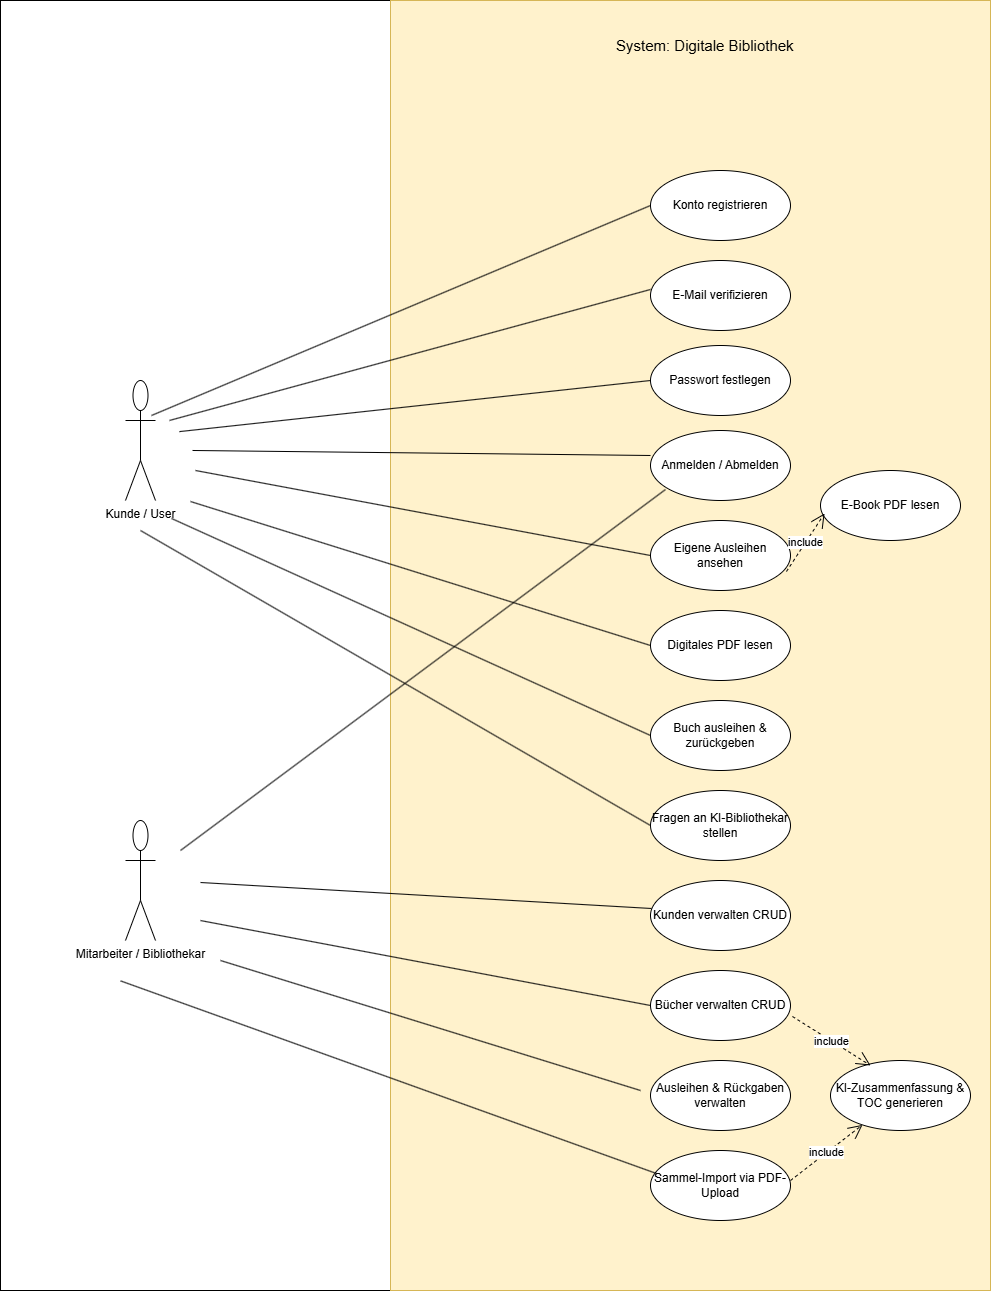

The diagram above was exported from draw.io. Its source (the exported page's mxGraphModel, read from the mxfile embedded in the PNG):
<mxGraphModel dx="3184" dy="2474" grid="1" gridSize="10" guides="1" tooltips="1" connect="1" arrows="1" fold="1" page="1" pageScale="1" pageWidth="827" pageHeight="1169" math="0" shadow="0">
  <root>
    <mxCell id="0" />
    <mxCell id="1" parent="0" />
    <mxCell id="2" parent="1" style="rounded=0;whiteSpace=wrap;html=1;" value="" vertex="1">
      <mxGeometry height="1290" width="390" x="40" y="1080" as="geometry" />
    </mxCell>
    <mxCell id="3" parent="1" style="rounded=0;whiteSpace=wrap;html=1;fillColor=#fff2cc;strokeColor=#d6b656;" value="" vertex="1">
      <mxGeometry height="1290" width="600" x="430" y="1080" as="geometry" />
    </mxCell>
    <mxCell id="4" parent="1" style="shape=umlActor;verticalLabelPosition=bottom;verticalAlign=top;html=1;" value="Kunde / User" vertex="1">
      <mxGeometry height="120" width="30" x="165" y="1460" as="geometry" />
    </mxCell>
    <mxCell id="5" parent="1" style="shape=umlActor;verticalLabelPosition=bottom;verticalAlign=top;html=1;" value="Mitarbeiter / Bibliothekar" vertex="1">
      <mxGeometry height="120" width="30" x="165" y="1900" as="geometry" />
    </mxCell>
    <mxCell id="6" parent="1" style="ellipse;whiteSpace=wrap;html=1;" value="Anmelden / Abmelden" vertex="1">
      <mxGeometry height="70" width="140" x="690" y="1510" as="geometry" />
    </mxCell>
    <mxCell id="7" parent="1" style="ellipse;whiteSpace=wrap;html=1;" value="Passwort festlegen" vertex="1">
      <mxGeometry height="70" width="140" x="690" y="1425" as="geometry" />
    </mxCell>
    <mxCell id="8" parent="1" style="ellipse;whiteSpace=wrap;html=1;" value="E-Mail verifizieren" vertex="1">
      <mxGeometry height="70" width="140" x="690" y="1340" as="geometry" />
    </mxCell>
    <mxCell id="9" parent="1" style="ellipse;whiteSpace=wrap;html=1;" value="Konto registrieren" vertex="1">
      <mxGeometry height="70" width="140" x="690" y="1250" as="geometry" />
    </mxCell>
    <mxCell id="10" parent="1" style="ellipse;whiteSpace=wrap;html=1;" value="Eigene Ausleihen ansehen" vertex="1">
      <mxGeometry height="70" width="140" x="690" y="1600" as="geometry" />
    </mxCell>
    <mxCell id="11" parent="1" style="ellipse;whiteSpace=wrap;html=1;" value="Digitales PDF lesen" vertex="1">
      <mxGeometry height="70" width="140" x="690" y="1690" as="geometry" />
    </mxCell>
    <mxCell id="12" parent="1" style="ellipse;whiteSpace=wrap;html=1;" value="Buch ausleihen &amp;amp; zurückgeben" vertex="1">
      <mxGeometry height="70" width="140" x="690" y="1780" as="geometry" />
    </mxCell>
    <mxCell id="13" parent="1" style="ellipse;whiteSpace=wrap;html=1;" value="Fragen an KI-Bibliothekar stellen" vertex="1">
      <mxGeometry height="70" width="140" x="690" y="1870" as="geometry" />
    </mxCell>
    <mxCell id="14" parent="1" style="ellipse;whiteSpace=wrap;html=1;" value="Kunden verwalten CRUD" vertex="1">
      <mxGeometry height="70" width="140" x="690" y="1960" as="geometry" />
    </mxCell>
    <mxCell id="15" parent="1" style="ellipse;whiteSpace=wrap;html=1;" value="Bücher verwalten CRUD" vertex="1">
      <mxGeometry height="70" width="140" x="690" y="2050" as="geometry" />
    </mxCell>
    <mxCell id="16" parent="1" style="ellipse;whiteSpace=wrap;html=1;" value="Ausleihen &amp;amp; Rückgaben verwalten" vertex="1">
      <mxGeometry height="70" width="140" x="690" y="2140" as="geometry" />
    </mxCell>
    <mxCell id="17" edge="1" parent="1" style="endArrow=none;html=1;rounded=0;" value="">
      <mxGeometry height="50" relative="1" width="50" as="geometry">
        <mxPoint x="260" y="2040" as="sourcePoint" />
        <mxPoint x="680" y="2170" as="targetPoint" />
      </mxGeometry>
    </mxCell>
    <mxCell id="18" edge="1" parent="1" style="endArrow=none;html=1;rounded=0;exitX=1;exitY=0.667;exitDx=0;exitDy=0;exitPerimeter=0;entryX=0;entryY=0.5;entryDx=0;entryDy=0;" target="15" value="">
      <mxGeometry height="50" relative="1" width="50" as="geometry">
        <mxPoint x="240" y="2000.04" as="sourcePoint" />
        <mxPoint x="320" y="1980" as="targetPoint" />
      </mxGeometry>
    </mxCell>
    <mxCell id="19" edge="1" parent="1" style="endArrow=none;html=1;rounded=0;exitX=1;exitY=0.35;exitDx=0;exitDy=0;exitPerimeter=0;entryX=0.007;entryY=0.4;entryDx=0;entryDy=0;entryPerimeter=0;" target="14" value="">
      <mxGeometry height="50" relative="1" width="50" as="geometry">
        <mxPoint x="240" y="1962" as="sourcePoint" />
        <mxPoint x="430" y="1930" as="targetPoint" />
      </mxGeometry>
    </mxCell>
    <mxCell id="20" edge="1" parent="1" style="endArrow=none;html=1;rounded=0;entryX=0.107;entryY=0.843;entryDx=0;entryDy=0;entryPerimeter=0;" target="6" value="">
      <mxGeometry height="50" relative="1" width="50" as="geometry">
        <mxPoint x="220" y="1930" as="sourcePoint" />
        <mxPoint x="270" y="1880" as="targetPoint" />
      </mxGeometry>
    </mxCell>
    <mxCell id="21" edge="1" parent="1" source="13" style="endArrow=none;html=1;rounded=0;exitX=0;exitY=0.5;exitDx=0;exitDy=0;" value="">
      <mxGeometry height="50" relative="1" width="50" as="geometry">
        <mxPoint x="130" y="1660" as="sourcePoint" />
        <mxPoint x="180" y="1610" as="targetPoint" />
      </mxGeometry>
    </mxCell>
    <mxCell id="22" edge="1" parent="1" source="12" style="endArrow=none;html=1;rounded=0;exitX=0;exitY=0.5;exitDx=0;exitDy=0;entryX=0.782;entryY=0.936;entryDx=0;entryDy=0;entryPerimeter=0;" value="">
      <mxGeometry height="50" relative="1" width="50" as="geometry">
        <mxPoint x="220" y="1650" as="sourcePoint" />
        <mxPoint x="211.0200000000002" y="1597.96" as="targetPoint" />
      </mxGeometry>
    </mxCell>
    <mxCell id="23" edge="1" parent="1" source="11" style="endArrow=none;html=1;rounded=0;entryX=0.955;entryY=0.782;entryDx=0;entryDy=0;entryPerimeter=0;exitX=0;exitY=0.5;exitDx=0;exitDy=0;" value="">
      <mxGeometry height="50" relative="1" width="50" as="geometry">
        <mxPoint x="400" y="1660" as="sourcePoint" />
        <mxPoint x="230.04999999999973" y="1581.02" as="targetPoint" />
      </mxGeometry>
    </mxCell>
    <mxCell id="24" edge="1" parent="1" source="10" style="endArrow=none;html=1;rounded=0;entryX=1;entryY=0.5;entryDx=0;entryDy=0;exitX=0;exitY=0.5;exitDx=0;exitDy=0;" value="">
      <mxGeometry height="50" relative="1" width="50" as="geometry">
        <mxPoint x="390" y="1600" as="sourcePoint" />
        <mxPoint x="234.99999999999864" y="1550" as="targetPoint" />
      </mxGeometry>
    </mxCell>
    <mxCell id="25" edge="1" parent="1" style="endArrow=none;html=1;rounded=0;exitX=0.973;exitY=0.318;exitDx=0;exitDy=0;exitPerimeter=0;entryX=0;entryY=0.357;entryDx=0;entryDy=0;entryPerimeter=0;" target="6" value="">
      <mxGeometry height="50" relative="1" width="50" as="geometry">
        <mxPoint x="232.0300000000002" y="1529.98" as="sourcePoint" />
        <mxPoint x="490" y="1510" as="targetPoint" />
      </mxGeometry>
    </mxCell>
    <mxCell id="26" edge="1" parent="1" style="endArrow=none;html=1;rounded=0;exitX=1;exitY=0;exitDx=0;exitDy=0;entryX=0;entryY=0.5;entryDx=0;entryDy=0;" target="7" value="">
      <mxGeometry height="50" relative="1" width="50" as="geometry">
        <mxPoint x="218.8908729652594" y="1511.1091270347406" as="sourcePoint" />
        <mxPoint x="430" y="1460" as="targetPoint" />
      </mxGeometry>
    </mxCell>
    <mxCell id="27" edge="1" parent="1" style="endArrow=none;html=1;rounded=0;exitX=0.764;exitY=0.045;exitDx=0;exitDy=0;exitPerimeter=0;entryX=0;entryY=0.414;entryDx=0;entryDy=0;entryPerimeter=0;" target="8" value="">
      <mxGeometry height="50" relative="1" width="50" as="geometry">
        <mxPoint x="209.03999999999996" y="1499.95" as="sourcePoint" />
        <mxPoint x="380" y="1430" as="targetPoint" />
      </mxGeometry>
    </mxCell>
    <mxCell id="28" edge="1" parent="1" style="endArrow=none;html=1;rounded=0;exitX=0.6;exitY=0;exitDx=0;exitDy=0;exitPerimeter=0;entryX=0;entryY=0.5;entryDx=0;entryDy=0;" target="9" value="">
      <mxGeometry height="50" relative="1" width="50" as="geometry">
        <mxPoint x="191" y="1495" as="sourcePoint" />
        <mxPoint x="380" y="1370" as="targetPoint" />
      </mxGeometry>
    </mxCell>
    <mxCell id="29" parent="1" style="text;strokeColor=none;fillColor=none;align=left;verticalAlign=top;spacingLeft=4;spacingRight=4;overflow=hidden;rotatable=0;points=[[0,0.5],[1,0.5]];portConstraint=eastwest;whiteSpace=wrap;html=1;" value="&lt;font style=&quot;font-size: 15px;&quot;&gt;System: Digitale Bibliothek&lt;/font&gt;" vertex="1">
      <mxGeometry height="50" width="199" x="650" y="1110" as="geometry" />
    </mxCell>
    <mxCell id="30" parent="1" style="ellipse;whiteSpace=wrap;html=1;" value="Sammel-Import via PDF-Upload" vertex="1">
      <mxGeometry height="70" width="140" x="690" y="2230" as="geometry" />
    </mxCell>
    <mxCell id="31" parent="1" style="ellipse;whiteSpace=wrap;html=1;" value="KI-Zusammenfassung &amp;amp; TOC generieren" vertex="1">
      <mxGeometry height="70" width="140" x="870" y="2140" as="geometry" />
    </mxCell>
    <mxCell id="32" edge="1" parent="1" source="2" style="endArrow=none;html=1;rounded=0;entryX=0.043;entryY=0.329;entryDx=0;entryDy=0;entryPerimeter=0;exitX=0.308;exitY=0.76;exitDx=0;exitDy=0;exitPerimeter=0;" target="30" value="">
      <mxGeometry height="50" relative="1" width="50" as="geometry">
        <mxPoint x="290" y="2130" as="sourcePoint" />
        <mxPoint x="340" y="2080" as="targetPoint" />
      </mxGeometry>
    </mxCell>
    <mxCell id="33" edge="1" parent="1" style="endArrow=open;endSize=12;dashed=1;html=1;rounded=0;" target="31" value="include">
      <mxGeometry relative="1" width="160" as="geometry">
        <mxPoint x="830" y="2260" as="sourcePoint" />
        <mxPoint x="980" y="2270" as="targetPoint" />
      </mxGeometry>
    </mxCell>
    <mxCell id="34" edge="1" parent="1" source="15" style="endArrow=open;endSize=12;dashed=1;html=1;rounded=0;entryX=0.286;entryY=0.071;entryDx=0;entryDy=0;entryPerimeter=0;exitX=1.014;exitY=0.657;exitDx=0;exitDy=0;exitPerimeter=0;" target="31" value="include">
      <mxGeometry relative="1" width="160" as="geometry">
        <mxPoint x="830" y="2090" as="sourcePoint" />
        <mxPoint x="990" y="2090" as="targetPoint" />
      </mxGeometry>
    </mxCell>
    <mxCell id="35" parent="1" style="ellipse;whiteSpace=wrap;html=1;" value="E-Book PDF lesen" vertex="1">
      <mxGeometry height="70" width="140" x="860" y="1550" as="geometry" />
    </mxCell>
    <mxCell id="36" edge="1" parent="1" source="10" style="endArrow=open;endSize=12;dashed=1;html=1;rounded=0;exitX=0.971;exitY=0.729;exitDx=0;exitDy=0;exitPerimeter=0;entryX=0.029;entryY=0.614;entryDx=0;entryDy=0;entryPerimeter=0;" target="35" value="include">
      <mxGeometry relative="1" width="160" as="geometry">
        <mxPoint x="830" y="1660" as="sourcePoint" />
        <mxPoint x="990" y="1660" as="targetPoint" />
      </mxGeometry>
    </mxCell>
  </root>
</mxGraphModel>